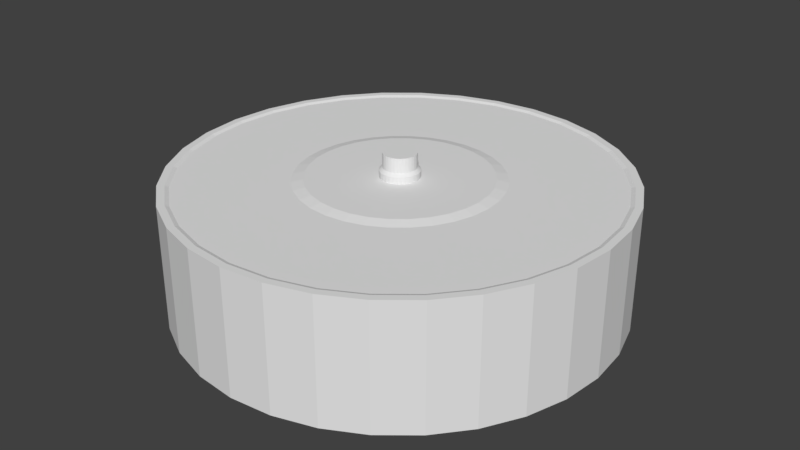 # Source: arenaFloor.blend  (saved by Blender 2.77.0; exported with 4.5.12 LTS)
import bpy
from mathutils import Matrix  # noqa: F401  (used for matrix-valued properties, if any)

bpy.ops.wm.read_factory_settings(use_empty=True)
scene = bpy.context.scene
scene.name = 'Scene'

# ---- collections
col_collection_1 = bpy.data.collections.new('Collection 1'); scene.collection.children.link(col_collection_1)

# ---- materials (node trees are filled in below, after node groups)
mat_arenafloor = bpy.data.materials.new('ArenaFloor')
mat_arenafloor.alpha_threshold = 0.0
mat_arenafloor.use_transparent_shadow = False
mat_arenafloor.roughness = 0.5

# ---- material node trees

# ---- world
world_world = bpy.data.worlds.new('World'); scene.world = world_world
world_world.color = (0.05088, 0.05088, 0.05088)
world_world.use_sun_shadow = False
world_world.sun_shadow_jitter_overblur = 0.0
world_world.cycles.sampling_method = 'MANUAL'

# ---- meshes
me_cylinder = bpy.data.meshes.new('Cylinder')
me_cylinder.from_pydata([(-1.121e-07, 3.094, -0.8746), (-1.121e-07, 3.094, 0.8746), (0.6036, 3.034, -0.8746), (0.6036, 3.034, 0.8746), (1.184, 2.858, -0.8746), (1.184, 2.858, 0.8746), (1.719, 2.573, -0.8746), (1.719, 2.573, 0.8746), (2.188, 2.188, -0.8746), (2.188, 2.188, 0.8746), (2.573, 1.719, -0.8746), (2.573, 1.719, 0.8746), (2.858, 1.184, -0.8746), (2.858, 1.184, 0.8746), (3.034, 0.6036, -0.8746), (3.034, 0.6036, 0.8746), (3.094, -4.334e-07, -0.8746), (3.094, -4.334e-07, 0.8746), (3.034, -0.6036, -0.8746), (3.034, -0.6036, 0.8746), (2.858, -1.184, -0.8746), (2.858, -1.184, 0.8746), (2.573, -1.719, -0.8746), (2.573, -1.719, 0.8746), (2.188, -2.188, -0.8746), (2.188, -2.188, 0.8746), (1.719, -2.573, -0.8746), (1.719, -2.573, 0.8746), (1.184, -2.858, -0.8746), (1.184, -2.858, 0.8746), (0.6036, -3.034, -0.8746), (0.6036, -3.034, 0.8746), (-1.12e-06, -3.094, -0.8746), (-1.12e-06, -3.094, 0.8746), (-0.6036, -3.034, -0.8746), (-0.6036, -3.034, 0.8746), (-1.184, -2.858, -0.8746), (-1.184, -2.858, 0.8746), (-1.719, -2.573, -0.8746), (-1.719, -2.573, 0.8746), (-2.188, -2.188, -0.8746), (-2.188, -2.188, 0.8746), (-2.573, -1.719, -0.8746), (-2.573, -1.719, 0.8746), (-2.858, -1.184, -0.8746), (-2.858, -1.184, 0.8746), (-3.034, -0.6036, -0.8746), (-3.034, -0.6036, 0.8746), (-3.094, 2.321e-06, -0.8746), (-3.094, 2.321e-06, 0.8746), (-3.034, 0.6036, -0.8746), (-3.034, 0.6036, 0.8746), (-2.858, 1.184, -0.8746), (-2.858, 1.184, 0.8746), (-2.573, 1.719, -0.8746), (-2.573, 1.719, 0.8746), (-2.188, 2.188, -0.8746), (-2.188, 2.188, 0.8746), (-1.719, 2.573, -0.8746), (-1.719, 2.573, 0.8746), (-1.184, 2.858, -0.8746), (-1.184, 2.858, 0.8746), (-0.6036, 3.034, -0.8746), (-0.6036, 3.034, 0.8746), (0.5836, 2.934, 0.8746), (-1.023e-07, 2.992, 0.8746), (1.145, 2.764, 0.8746), (1.662, 2.487, 0.8746), (2.115, 2.115, 0.8746), (2.487, 1.662, 0.8746), (2.764, 1.145, 0.8746), (2.934, 0.5836, 0.8746), (2.992, -4.107e-07, 0.8746), (2.934, -0.5836, 0.8746), (2.764, -1.145, 0.8746), (2.487, -1.662, 0.8746), (2.115, -2.115, 0.8746), (1.662, -2.487, 0.8746), (1.145, -2.764, 0.8746), (0.5836, -2.934, 0.8746), (-1.077e-06, -2.992, 0.8746), (-0.5836, -2.934, 0.8746), (-1.145, -2.764, 0.8746), (-1.662, -2.487, 0.8746), (-2.115, -2.115, 0.8746), (-2.487, -1.662, 0.8746), (-2.764, -1.145, 0.8746), (-2.934, -0.5836, 0.8746), (-2.992, 2.252e-06, 0.8746), (-2.934, 0.5836, 0.8746), (-2.764, 1.145, 0.8746), (-2.487, 1.662, 0.8746), (-2.115, 2.115, 0.8746), (-1.662, 2.487, 0.8746), (-1.145, 2.764, 0.8746), (-0.5836, 2.934, 0.8746), (0.573, 2.88, 0.8552), (-9.818e-08, 2.937, 0.8552), (1.124, 2.713, 0.8552), (1.632, 2.442, 0.8552), (2.077, 2.077, 0.8552), (2.442, 1.632, 0.8552), (2.713, 1.124, 0.8552), (2.88, 0.5729, 0.8552), (2.937, -3.985e-07, 0.8552), (2.88, -0.573, 0.8552), (2.713, -1.124, 0.8552), (2.442, -1.632, 0.8552), (2.077, -2.077, 0.8552), (1.632, -2.442, 0.8552), (1.124, -2.713, 0.8552), (0.5729, -2.88, 0.8552), (-1.055e-06, -2.937, 0.8552), (-0.573, -2.88, 0.8552), (-1.124, -2.713, 0.8552), (-1.632, -2.442, 0.8552), (-2.077, -2.077, 0.8552), (-2.442, -1.632, 0.8552), (-2.713, -1.124, 0.8552), (-2.88, -0.5729, 0.8552), (-2.937, 2.216e-06, 0.8552), (-2.88, 0.573, 0.8552), (-2.713, 1.124, 0.8552), (-2.442, 1.632, 0.8552), (-2.077, 2.077, 0.8552), (-1.632, 2.442, 0.8552), (-1.124, 2.713, 0.8552), (-0.5729, 2.88, 0.8552), (0.2741, 1.378, 0.8552), (-4.114e-08, 1.405, 0.8552), (0.5377, 1.298, 0.8552), (0.7806, 1.168, 0.8552), (0.9935, 0.9935, 0.8552), (1.168, 0.7806, 0.8552), (1.298, 0.5377, 0.8552), (1.378, 0.2741, 0.8552), (1.405, -6.241e-08, 0.8552), (1.378, -0.2741, 0.8552), (1.298, -0.5377, 0.8552), (1.168, -0.7806, 0.8552), (0.9935, -0.9935, 0.8552), (0.7806, -1.168, 0.8552), (0.5377, -1.298, 0.8552), (0.2741, -1.378, 0.8552), (-4.99e-07, -1.405, 0.8552), (-0.2741, -1.378, 0.8552), (-0.5377, -1.298, 0.8552), (-0.7806, -1.168, 0.8552), (-0.9935, -0.9935, 0.8552), (-1.168, -0.7806, 0.8552), (-1.298, -0.5377, 0.8552), (-1.378, -0.2741, 0.8552), (-1.405, 1.188e-06, 0.8552), (-1.378, 0.2741, 0.8552), (-1.298, 0.5377, 0.8552), (-1.168, 0.7806, 0.8552), (-0.9935, 0.9935, 0.8552), (-0.7806, 1.168, 0.8552), (-0.5377, 1.298, 0.8552), (-0.2741, 1.378, 0.8552), (0.2432, 1.223, 0.8889), (-2.683e-08, 1.246, 0.8889), (0.477, 1.152, 0.8889), (0.6925, 1.036, 0.8889), (0.8814, 0.8814, 0.8889), (1.036, 0.6925, 0.8889), (1.152, 0.477, 0.8889), (1.223, 0.2432, 0.8889), (1.246, -2.51e-08, 0.8889), (1.223, -0.2432, 0.8889), (1.152, -0.477, 0.8889), (1.036, -0.6925, 0.8889), (0.8814, -0.8814, 0.8889), (0.6925, -1.036, 0.8889), (0.477, -1.152, 0.8889), (0.2432, -1.223, 0.8889), (-4.33e-07, -1.246, 0.8889), (-0.2432, -1.223, 0.8889), (-0.477, -1.152, 0.8889), (-0.6925, -1.036, 0.8889), (-0.8814, -0.8814, 0.8889), (-1.036, -0.6925, 0.8889), (-1.152, -0.477, 0.8889), (-1.223, -0.2432, 0.8889), (-1.246, 1.084e-06, 0.8889), (-1.223, 0.2432, 0.8889), (-1.152, 0.477, 0.8889), (-1.036, 0.6925, 0.8889), (-0.8814, 0.8814, 0.8889), (-0.6925, 1.036, 0.8889), (-0.477, 1.152, 0.8889), (-0.2432, 1.223, 0.8889), (0.05337, 0.2683, 0.8889), (3.125e-08, 0.2736, 0.8889), (0.1047, 0.2528, 0.8889), (0.152, 0.2275, 0.8889), (0.1935, 0.1935, 0.8889), (0.2275, 0.152, 0.8889), (0.2528, 0.1047, 0.8889), (0.2683, 0.05337, 0.8889), (0.2736, 2.161e-07, 0.8889), (0.2683, -0.05337, 0.8889), (0.2528, -0.1047, 0.8889), (0.2275, -0.152, 0.8889), (0.1935, -0.1935, 0.8889), (0.152, -0.2275, 0.8889), (0.1047, -0.2528, 0.8889), (0.05337, -0.2683, 0.8889), (-5.789e-08, -0.2736, 0.8889), (-0.05337, -0.2683, 0.8889), (-0.1047, -0.2528, 0.8889), (-0.152, -0.2275, 0.8889), (-0.1935, -0.1935, 0.8889), (-0.2275, -0.152, 0.8889), (-0.2528, -0.1047, 0.8889), (-0.2683, -0.05337, 0.8889), (-0.2736, 4.596e-07, 0.8889), (-0.2683, 0.05337, 0.8889), (-0.2528, 0.1047, 0.8889), (-0.2275, 0.152, 0.8889), (-0.1935, 0.1935, 0.8889), (-0.152, 0.2275, 0.8889), (-0.1047, 0.2528, 0.8889), (-0.05337, 0.2683, 0.8889), (0.05337, 0.2683, 0.9785), (3.125e-08, 0.2736, 0.9785), (0.1047, 0.2528, 0.9785), (0.152, 0.2275, 0.9785), (0.1935, 0.1935, 0.9785), (0.2275, 0.152, 0.9785), (0.2528, 0.1047, 0.9785), (0.2683, 0.05337, 0.9785), (0.2736, 2.161e-07, 0.9785), (0.2683, -0.05337, 0.9785), (0.2528, -0.1047, 0.9785), (0.2275, -0.152, 0.9785), (0.1935, -0.1935, 0.9785), (0.152, -0.2275, 0.9785), (0.1047, -0.2528, 0.9785), (0.05337, -0.2683, 0.9785), (-5.789e-08, -0.2736, 0.9785), (-0.05337, -0.2683, 0.9785), (-0.1047, -0.2528, 0.9785), (-0.152, -0.2275, 0.9785), (-0.1935, -0.1935, 0.9785), (-0.2275, -0.152, 0.9785), (-0.2528, -0.1047, 0.9785), (-0.2683, -0.05337, 0.9785), (-0.2736, 4.596e-07, 0.9785), (-0.2683, 0.05337, 0.9785), (-0.2528, 0.1047, 0.9785), (-0.2275, 0.152, 0.9785), (-0.1935, 0.1935, 0.9785), (-0.152, 0.2275, 0.9785), (-0.1047, 0.2528, 0.9785), (-0.05337, 0.2683, 0.9785), (0.04479, 0.2252, 1.021), (3.207e-08, 0.2296, 1.021), (0.08786, 0.2121, 1.021), (0.1275, 0.1909, 1.021), (0.1623, 0.1623, 1.021), (0.1909, 0.1275, 1.021), (0.2121, 0.08786, 1.021), (0.2252, 0.04479, 1.021), (0.2296, 2.269e-07, 1.021), (0.2252, -0.04479, 1.021), (0.2121, -0.08786, 1.021), (0.1909, -0.1275, 1.021), (0.1623, -0.1623, 1.021), (0.1275, -0.1909, 1.021), (0.08786, -0.2121, 1.021), (0.04479, -0.2252, 1.021), (-4.274e-08, -0.2296, 1.021), (-0.04479, -0.2252, 1.021), (-0.08786, -0.2121, 1.021), (-0.1275, -0.1909, 1.021), (-0.1623, -0.1623, 1.021), (-0.1909, -0.1275, 1.021), (-0.2121, -0.08786, 1.021), (-0.2252, -0.04479, 1.021), (-0.2296, 4.312e-07, 1.021), (-0.2252, 0.04479, 1.021), (-0.2121, 0.08786, 1.021), (-0.1909, 0.1275, 1.021), (-0.1623, 0.1623, 1.021), (-0.1275, 0.1909, 1.021), (-0.08786, 0.2121, 1.021), (-0.04479, 0.2252, 1.021), (0.04479, 0.2252, 1.222), (3.207e-08, 0.2296, 1.222), (0.08786, 0.2121, 1.222), (0.1275, 0.1909, 1.222), (0.1623, 0.1623, 1.222), (0.1909, 0.1275, 1.222), (0.2121, 0.08786, 1.222), (0.2252, 0.04479, 1.222), (0.2296, 2.269e-07, 1.222), (0.2252, -0.04479, 1.222), (0.2121, -0.08786, 1.222), (0.1909, -0.1275, 1.222), (0.1623, -0.1623, 1.222), (0.1275, -0.1909, 1.222), (0.08786, -0.2121, 1.222), (0.04479, -0.2252, 1.222), (-4.274e-08, -0.2296, 1.222), (-0.04479, -0.2252, 1.222), (-0.08786, -0.2121, 1.222), (-0.1275, -0.1909, 1.222), (-0.1623, -0.1623, 1.222), (-0.1909, -0.1275, 1.222), (-0.2121, -0.08786, 1.222), (-0.2252, -0.04479, 1.222), (-0.2296, 4.312e-07, 1.222), (-0.2252, 0.04479, 1.222), (-0.2121, 0.08786, 1.222), (-0.1909, 0.1275, 1.222), (-0.1623, 0.1623, 1.222), (-0.1275, 0.1909, 1.222), (-0.08786, 0.2121, 1.222), (-0.04479, 0.2252, 1.222)], [], [(0, 1, 3, 2), (2, 3, 5, 4), (4, 5, 7, 6), (6, 7, 9, 8), (8, 9, 11, 10), (10, 11, 13, 12), (12, 13, 15, 14), (14, 15, 17, 16), (16, 17, 19, 18), (18, 19, 21, 20), (20, 21, 23, 22), (22, 23, 25, 24), (24, 25, 27, 26), (26, 27, 29, 28), (28, 29, 31, 30), (30, 31, 33, 32), (32, 33, 35, 34), (34, 35, 37, 36), (36, 37, 39, 38), (38, 39, 41, 40), (40, 41, 43, 42), (42, 43, 45, 44), (44, 45, 47, 46), (46, 47, 49, 48), (48, 49, 51, 50), (50, 51, 53, 52), (52, 53, 55, 54), (54, 55, 57, 56), (56, 57, 59, 58), (58, 59, 61, 60), (13, 11, 69, 70), (60, 61, 63, 62), (62, 63, 1, 0), (66, 64, 96, 98), (31, 29, 78, 79), (49, 47, 87, 88), (5, 3, 64, 66), (23, 21, 74, 75), (41, 39, 83, 84), (59, 57, 92, 93), (15, 13, 70, 71), (33, 31, 79, 80), (51, 49, 88, 89), (7, 5, 66, 67), (25, 23, 75, 76), (43, 41, 84, 85), (61, 59, 93, 94), (17, 15, 71, 72), (35, 33, 80, 81), (53, 51, 89, 90), (9, 7, 67, 68), (27, 25, 76, 77), (45, 43, 85, 86), (63, 61, 94, 95), (19, 17, 72, 73), (37, 35, 81, 82), (55, 53, 90, 91), (11, 9, 68, 69), (29, 27, 77, 78), (47, 45, 86, 87), (3, 1, 65, 64), (1, 63, 95, 65), (21, 19, 73, 74), (39, 37, 82, 83), (57, 55, 91, 92), (101, 100, 132, 133), (93, 92, 124, 125), (80, 79, 111, 112), (67, 66, 98, 99), (94, 93, 125, 126), (81, 80, 112, 113), (68, 67, 99, 100), (95, 94, 126, 127), (82, 81, 113, 114), (69, 68, 100, 101), (65, 95, 127, 97), (83, 82, 114, 115), (70, 69, 101, 102), (84, 83, 115, 116), (71, 70, 102, 103), (85, 84, 116, 117), (72, 71, 103, 104), (86, 85, 117, 118), (73, 72, 104, 105), (87, 86, 118, 119), (74, 73, 105, 106), (88, 87, 119, 120), (75, 74, 106, 107), (89, 88, 120, 121), (76, 75, 107, 108), (90, 89, 121, 122), (77, 76, 108, 109), (91, 90, 122, 123), (78, 77, 109, 110), (64, 65, 97, 96), (92, 91, 123, 124), (79, 78, 110, 111), (136, 135, 167, 168), (97, 127, 159, 129), (115, 114, 146, 147), (102, 101, 133, 134), (116, 115, 147, 148), (103, 102, 134, 135), (117, 116, 148, 149), (104, 103, 135, 136), (118, 117, 149, 150), (105, 104, 136, 137), (119, 118, 150, 151), (106, 105, 137, 138), (120, 119, 151, 152), (107, 106, 138, 139), (121, 120, 152, 153), (108, 107, 139, 140), (122, 121, 153, 154), (109, 108, 140, 141), (123, 122, 154, 155), (110, 109, 141, 142), (96, 97, 129, 128), (124, 123, 155, 156), (111, 110, 142, 143), (98, 96, 128, 130), (125, 124, 156, 157), (112, 111, 143, 144), (99, 98, 130, 131), (126, 125, 157, 158), (113, 112, 144, 145), (100, 99, 131, 132), (127, 126, 158, 159), (114, 113, 145, 146), (171, 170, 202, 203), (150, 149, 181, 182), (137, 136, 168, 169), (151, 150, 182, 183), (138, 137, 169, 170), (152, 151, 183, 184), (139, 138, 170, 171), (153, 152, 184, 185), (140, 139, 171, 172), (154, 153, 185, 186), (141, 140, 172, 173), (155, 154, 186, 187), (142, 141, 173, 174), (128, 129, 161, 160), (156, 155, 187, 188), (143, 142, 174, 175), (130, 128, 160, 162), (157, 156, 188, 189), (144, 143, 175, 176), (131, 130, 162, 163), (158, 157, 189, 190), (145, 144, 176, 177), (132, 131, 163, 164), (159, 158, 190, 191), (146, 145, 177, 178), (133, 132, 164, 165), (129, 159, 191, 161), (147, 146, 178, 179), (134, 133, 165, 166), (148, 147, 179, 180), (135, 134, 166, 167), (149, 148, 180, 181), (206, 205, 237, 238), (185, 184, 216, 217), (172, 171, 203, 204), (186, 185, 217, 218), (173, 172, 204, 205), (187, 186, 218, 219), (174, 173, 205, 206), (160, 161, 193, 192), (188, 187, 219, 220), (175, 174, 206, 207), (162, 160, 192, 194), (189, 188, 220, 221), (176, 175, 207, 208), (163, 162, 194, 195), (190, 189, 221, 222), (177, 176, 208, 209), (164, 163, 195, 196), (191, 190, 222, 223), (178, 177, 209, 210), (165, 164, 196, 197), (161, 191, 223, 193), (179, 178, 210, 211), (166, 165, 197, 198), (180, 179, 211, 212), (167, 166, 198, 199), (181, 180, 212, 213), (168, 167, 199, 200), (182, 181, 213, 214), (169, 168, 200, 201), (183, 182, 214, 215), (170, 169, 201, 202), (184, 183, 215, 216), (241, 240, 272, 273), (192, 193, 225, 224), (220, 219, 251, 252), (207, 206, 238, 239), (194, 192, 224, 226), (221, 220, 252, 253), (208, 207, 239, 240), (195, 194, 226, 227), (222, 221, 253, 254), (209, 208, 240, 241), (196, 195, 227, 228), (223, 222, 254, 255), (210, 209, 241, 242), (197, 196, 228, 229), (193, 223, 255, 225), (211, 210, 242, 243), (198, 197, 229, 230), (212, 211, 243, 244), (199, 198, 230, 231), (213, 212, 244, 245), (200, 199, 231, 232), (214, 213, 245, 246), (201, 200, 232, 233), (215, 214, 246, 247), (202, 201, 233, 234), (216, 215, 247, 248), (203, 202, 234, 235), (217, 216, 248, 249), (204, 203, 235, 236), (218, 217, 249, 250), (205, 204, 236, 237), (219, 218, 250, 251), (276, 275, 307, 308), (228, 227, 259, 260), (255, 254, 286, 287), (242, 241, 273, 274), (229, 228, 260, 261), (225, 255, 287, 257), (243, 242, 274, 275), (230, 229, 261, 262), (244, 243, 275, 276), (231, 230, 262, 263), (245, 244, 276, 277), (232, 231, 263, 264), (246, 245, 277, 278), (233, 232, 264, 265), (247, 246, 278, 279), (234, 233, 265, 266), (248, 247, 279, 280), (235, 234, 266, 267), (249, 248, 280, 281), (236, 235, 267, 268), (250, 249, 281, 282), (237, 236, 268, 269), (251, 250, 282, 283), (238, 237, 269, 270), (224, 225, 257, 256), (252, 251, 283, 284), (239, 238, 270, 271), (226, 224, 256, 258), (253, 252, 284, 285), (240, 239, 271, 272), (227, 226, 258, 259), (254, 253, 285, 286), (288, 289, 319, 318, 317, 316, 315, 314, 313, 312, 311, 310, 309, 308, 307, 306, 305, 304, 303, 302, 301, 300, 299, 298, 297, 296, 295, 294, 293, 292, 291, 290), (263, 262, 294, 295), (277, 276, 308, 309), (264, 263, 295, 296), (278, 277, 309, 310), (265, 264, 296, 297), (279, 278, 310, 311), (266, 265, 297, 298), (280, 279, 311, 312), (267, 266, 298, 299), (281, 280, 312, 313), (268, 267, 299, 300), (282, 281, 313, 314), (269, 268, 300, 301), (283, 282, 314, 315), (270, 269, 301, 302), (256, 257, 289, 288), (284, 283, 315, 316), (271, 270, 302, 303), (258, 256, 288, 290), (285, 284, 316, 317), (272, 271, 303, 304), (259, 258, 290, 291), (286, 285, 317, 318), (273, 272, 304, 305), (260, 259, 291, 292), (287, 286, 318, 319), (274, 273, 305, 306), (261, 260, 292, 293), (257, 287, 319, 289), (275, 274, 306, 307), (262, 261, 293, 294)])
_uv = me_cylinder.uv_layers.new(name='UVMap')
_uv.uv.foreach_set('vector', [0.6369, 0.9018, 0.8169, 0.9018, 0.8169, 0.9543, 0.6369, 0.9543, 0.6369, 0.9543, 0.8169, 0.9543, 0.8169, 0.999, 0.6369, 0.999, 0.999, 0.4097, 0.8189, 0.4097, 0.8189, 0.3572, 0.999, 0.3572, 0.999, 0.3572, 0.8189, 0.3572, 0.8189, 0.2988, 0.999, 0.2988, 0.999, 0.2988, 0.8189, 0.2988, 0.8189, 0.2369, 0.999, 0.2369, 0.999, 0.2369, 0.8189, 0.2369, 0.8189, 0.1738, 0.999, 0.1738, 0.999, 0.1738, 0.8189, 0.1738, 0.8189, 0.1119, 0.999, 0.1119, 0.999, 0.1119, 0.8189, 0.1119, 0.8189, 0.05354, 0.999, 0.05354, 0.999, 0.05354, 0.8189, 0.05354, 0.8189, 0.001041, 0.999, 0.001041, 0.6369, 0.001041, 0.8169, 0.001041, 0.8169, 0.04568, 0.6369, 0.04568, 0.6369, 0.04568, 0.8169, 0.04568, 0.8169, 0.09818, 0.6369, 0.09818, 0.6369, 0.09818, 0.8169, 0.09818, 0.8169, 0.1565, 0.6369, 0.1565, 0.6369, 0.1565, 0.8169, 0.1565, 0.8169, 0.2184, 0.6369, 0.2184, 0.6369, 0.2184, 0.8169, 0.2184, 0.8169, 0.2816, 0.6369, 0.2816, 0.6369, 0.2816, 0.8169, 0.2816, 0.8169, 0.3435, 0.6369, 0.3435, 0.6369, 0.3435, 0.8169, 0.3435, 0.8169, 0.4018, 0.6369, 0.4018, 0.6369, 0.4018, 0.8169, 0.4018, 0.8169, 0.4543, 0.6369, 0.4543, 0.6369, 0.4543, 0.8169, 0.4543, 0.8169, 0.499, 0.6369, 0.499, 0.999, 0.8204, 0.8189, 0.8204, 0.8189, 0.7679, 0.999, 0.7679, 0.999, 0.7679, 0.8189, 0.7679, 0.8189, 0.7096, 0.999, 0.7096, 0.999, 0.7096, 0.8189, 0.7096, 0.8189, 0.6476, 0.999, 0.6476, 0.999, 0.6476, 0.8189, 0.6476, 0.8189, 0.5845, 0.999, 0.5845, 0.999, 0.5845, 0.8189, 0.5845, 0.8189, 0.5226, 0.999, 0.5226, 0.999, 0.5226, 0.8189, 0.5226, 0.8189, 0.4642, 0.999, 0.4642, 0.999, 0.4642, 0.8189, 0.4642, 0.8189, 0.4118, 0.999, 0.4118, 0.6369, 0.501, 0.8169, 0.501, 0.8169, 0.5457, 0.6369, 0.5457, 0.6369, 0.5457, 0.8169, 0.5457, 0.8169, 0.5982, 0.6369, 0.5982, 0.6369, 0.5982, 0.8169, 0.5982, 0.8169, 0.6565, 0.6369, 0.6565, 0.6369, 0.6565, 0.8169, 0.6565, 0.8169, 0.7184, 0.6369, 0.7184, 0.6369, 0.7184, 0.8169, 0.7184, 0.8169, 0.7816, 0.6369, 0.7816, 0.1678, 0.6056, 0.1159, 0.5705, 0.1226, 0.5623, 0.1728, 0.5962, 0.6369, 0.7816, 0.8169, 0.7816, 0.8169, 0.8435, 0.6369, 0.8435, 0.6369, 0.8435, 0.8169, 0.8435, 0.8169, 0.9018, 0.6369, 0.9018, 0.02328, 0.412, 0.0115, 0.3521, 0.01712, 0.3515, 0.02868, 0.4103, 0.6226, 0.415, 0.5987, 0.4734, 0.5895, 0.4684, 0.6126, 0.412, 0.3491, 0.001041, 0.4103, 0.01336, 0.4073, 0.02354, 0.3481, 0.01163, 0.01321, 0.415, 0.001029, 0.3531, 0.0115, 0.3521, 0.02328, 0.412, 0.468, 0.6056, 0.4103, 0.6298, 0.4073, 0.6196, 0.4631, 0.5962, 0.5641, 0.1172, 0.5987, 0.1697, 0.5895, 0.1748, 0.5559, 0.124, 0.07177, 0.1172, 0.1159, 0.0726, 0.1226, 0.08082, 0.07991, 0.124, 0.2255, 0.6298, 0.1678, 0.6056, 0.1728, 0.5962, 0.2285, 0.6196, 0.6348, 0.3531, 0.6226, 0.415, 0.6126, 0.412, 0.6243, 0.3521, 0.2867, 0.001041, 0.3491, 0.001041, 0.3481, 0.01163, 0.2877, 0.01163, 0.03709, 0.4734, 0.01321, 0.415, 0.02328, 0.412, 0.04638, 0.4684, 0.5199, 0.5705, 0.468, 0.6056, 0.4631, 0.5962, 0.5132, 0.5623, 0.5199, 0.0726, 0.5641, 0.1172, 0.5559, 0.124, 0.5132, 0.08082, 0.03709, 0.1697, 0.07177, 0.1172, 0.07991, 0.124, 0.04638, 0.1748, 0.2867, 0.6421, 0.2255, 0.6298, 0.2285, 0.6196, 0.2877, 0.6315, 0.6348, 0.29, 0.6348, 0.3531, 0.6243, 0.3521, 0.6243, 0.291, 0.2255, 0.01336, 0.2867, 0.001041, 0.2877, 0.01163, 0.2285, 0.02354, 0.07177, 0.5259, 0.03709, 0.4734, 0.04638, 0.4684, 0.07991, 0.5191, 0.5641, 0.5259, 0.5199, 0.5705, 0.5132, 0.5623, 0.5559, 0.5191, 0.468, 0.03752, 0.5199, 0.0726, 0.5132, 0.08082, 0.4631, 0.04691, 0.01321, 0.2281, 0.03709, 0.1697, 0.04638, 0.1748, 0.02328, 0.2312, 0.3491, 0.6421, 0.2867, 0.6421, 0.2877, 0.6315, 0.3481, 0.6315, 0.6226, 0.2281, 0.6348, 0.29, 0.6243, 0.291, 0.6126, 0.2312, 0.1678, 0.03752, 0.2255, 0.01336, 0.2285, 0.02354, 0.1728, 0.04691, 0.1159, 0.5705, 0.07177, 0.5259, 0.07991, 0.5191, 0.1226, 0.5623, 0.5987, 0.4734, 0.5641, 0.5259, 0.5559, 0.5191, 0.5895, 0.4684, 0.4103, 0.01336, 0.468, 0.03752, 0.4631, 0.04691, 0.4073, 0.02354, 0.001029, 0.3531, 0.001029, 0.29, 0.0115, 0.291, 0.0115, 0.3521, 0.001029, 0.29, 0.01321, 0.2281, 0.02328, 0.2312, 0.0115, 0.291, 0.4103, 0.6298, 0.3491, 0.6421, 0.3481, 0.6315, 0.4073, 0.6196, 0.5987, 0.1697, 0.6226, 0.2281, 0.6126, 0.2312, 0.5895, 0.1748, 0.1159, 0.0726, 0.1678, 0.03752, 0.1728, 0.04691, 0.1226, 0.08082, 0.1262, 0.5579, 0.08427, 0.5155, 0.2061, 0.4143, 0.2262, 0.4346, 0.07991, 0.124, 0.1226, 0.08082, 0.1262, 0.08524, 0.08427, 0.1276, 0.6243, 0.3521, 0.6126, 0.412, 0.6072, 0.4103, 0.6187, 0.3515, 0.04638, 0.4684, 0.02328, 0.412, 0.02868, 0.4103, 0.05135, 0.4657, 0.04638, 0.1748, 0.07991, 0.124, 0.08427, 0.1276, 0.05135, 0.1774, 0.6243, 0.291, 0.6243, 0.3521, 0.6187, 0.3515, 0.6187, 0.2916, 0.07991, 0.5191, 0.04638, 0.4684, 0.05135, 0.4657, 0.08427, 0.5155, 0.02328, 0.2312, 0.04638, 0.1748, 0.05135, 0.1774, 0.02868, 0.2328, 0.6126, 0.2312, 0.6243, 0.291, 0.6187, 0.2916, 0.6072, 0.2328, 0.1226, 0.5623, 0.07991, 0.5191, 0.08427, 0.5155, 0.1262, 0.5579, 0.0115, 0.291, 0.02328, 0.2312, 0.02868, 0.2328, 0.01712, 0.2916, 0.5895, 0.1748, 0.6126, 0.2312, 0.6072, 0.2328, 0.5845, 0.1774, 0.1728, 0.5962, 0.1226, 0.5623, 0.1262, 0.5579, 0.1754, 0.5912, 0.5559, 0.124, 0.5895, 0.1748, 0.5845, 0.1774, 0.5516, 0.1276, 0.2285, 0.6196, 0.1728, 0.5962, 0.1754, 0.5912, 0.2302, 0.6141, 0.5132, 0.08082, 0.5559, 0.124, 0.5516, 0.1276, 0.5097, 0.08524, 0.2877, 0.6315, 0.2285, 0.6196, 0.2302, 0.6141, 0.2883, 0.6258, 0.4631, 0.04691, 0.5132, 0.08082, 0.5097, 0.08524, 0.4604, 0.05194, 0.3481, 0.6315, 0.2877, 0.6315, 0.2883, 0.6258, 0.3475, 0.6258, 0.4073, 0.02354, 0.4631, 0.04691, 0.4604, 0.05194, 0.4057, 0.02901, 0.4073, 0.6196, 0.3481, 0.6315, 0.3475, 0.6258, 0.4057, 0.6141, 0.3481, 0.01163, 0.4073, 0.02354, 0.4057, 0.02901, 0.3475, 0.01731, 0.4631, 0.5962, 0.4073, 0.6196, 0.4057, 0.6141, 0.4604, 0.5912, 0.2877, 0.01163, 0.3481, 0.01163, 0.3475, 0.01731, 0.2883, 0.01731, 0.5132, 0.5623, 0.4631, 0.5962, 0.4604, 0.5912, 0.5097, 0.5579, 0.2285, 0.02354, 0.2877, 0.01163, 0.2883, 0.01731, 0.2302, 0.02901, 0.5559, 0.5191, 0.5132, 0.5623, 0.5097, 0.5579, 0.5516, 0.5155, 0.1728, 0.04691, 0.2285, 0.02354, 0.2302, 0.02901, 0.1754, 0.05194, 0.5895, 0.4684, 0.5559, 0.5191, 0.5516, 0.5155, 0.5845, 0.4657, 0.0115, 0.3521, 0.0115, 0.291, 0.01712, 0.2916, 0.01712, 0.3515, 0.1226, 0.08082, 0.1728, 0.04691, 0.1754, 0.05194, 0.1262, 0.08524, 0.6126, 0.412, 0.5895, 0.4684, 0.5845, 0.4657, 0.6072, 0.4103, 0.3037, 0.4671, 0.2759, 0.4615, 0.2807, 0.4457, 0.3053, 0.4507, 0.01712, 0.2916, 0.02868, 0.2328, 0.1795, 0.2791, 0.174, 0.3072, 0.5845, 0.1774, 0.6072, 0.2328, 0.4563, 0.2791, 0.4454, 0.2526, 0.1754, 0.5912, 0.1262, 0.5579, 0.2262, 0.4346, 0.2497, 0.4505, 0.5516, 0.1276, 0.5845, 0.1774, 0.4454, 0.2526, 0.4297, 0.2288, 0.2302, 0.6141, 0.1754, 0.5912, 0.2497, 0.4505, 0.2759, 0.4615, 0.5097, 0.08524, 0.5516, 0.1276, 0.4297, 0.2288, 0.4097, 0.2085, 0.2883, 0.6258, 0.2302, 0.6141, 0.2759, 0.4615, 0.3037, 0.4671, 0.4604, 0.05194, 0.5097, 0.08524, 0.4097, 0.2085, 0.3861, 0.1926, 0.3475, 0.6258, 0.2883, 0.6258, 0.3037, 0.4671, 0.3321, 0.4671, 0.4057, 0.02901, 0.4604, 0.05194, 0.3861, 0.1926, 0.3599, 0.1816, 0.4057, 0.6141, 0.3475, 0.6258, 0.3321, 0.4671, 0.3599, 0.4615, 0.3475, 0.01731, 0.4057, 0.02901, 0.3599, 0.1816, 0.3321, 0.176, 0.4604, 0.5912, 0.4057, 0.6141, 0.3599, 0.4615, 0.3861, 0.4505, 0.2883, 0.01731, 0.3475, 0.01731, 0.3321, 0.176, 0.3037, 0.176, 0.5097, 0.5579, 0.4604, 0.5912, 0.3861, 0.4505, 0.4097, 0.4346, 0.2302, 0.02901, 0.2883, 0.01731, 0.3037, 0.176, 0.2759, 0.1816, 0.5516, 0.5155, 0.5097, 0.5579, 0.4097, 0.4346, 0.4297, 0.4143, 0.1754, 0.05194, 0.2302, 0.02901, 0.2759, 0.1816, 0.2497, 0.1926, 0.5845, 0.4657, 0.5516, 0.5155, 0.4297, 0.4143, 0.4454, 0.3905, 0.01712, 0.3515, 0.01712, 0.2916, 0.174, 0.3072, 0.174, 0.3359, 0.1262, 0.08524, 0.1754, 0.05194, 0.2497, 0.1926, 0.2262, 0.2085, 0.6072, 0.4103, 0.5845, 0.4657, 0.4454, 0.3905, 0.4563, 0.364, 0.02868, 0.4103, 0.01712, 0.3515, 0.174, 0.3359, 0.1795, 0.364, 0.08427, 0.1276, 0.1262, 0.08524, 0.2262, 0.2085, 0.2061, 0.2288, 0.6187, 0.3515, 0.6072, 0.4103, 0.4563, 0.364, 0.4618, 0.3359, 0.05135, 0.4657, 0.02868, 0.4103, 0.1795, 0.364, 0.1904, 0.3905, 0.05135, 0.1774, 0.08427, 0.1276, 0.2061, 0.2288, 0.1904, 0.2526, 0.6187, 0.2916, 0.6187, 0.3515, 0.4618, 0.3359, 0.4618, 0.3072, 0.08427, 0.5155, 0.05135, 0.4657, 0.1904, 0.3905, 0.2061, 0.4143, 0.02868, 0.2328, 0.05135, 0.1774, 0.1904, 0.2526, 0.1795, 0.2791, 0.6072, 0.2328, 0.6187, 0.2916, 0.4618, 0.3072, 0.4563, 0.2791, 0.3784, 0.436, 0.3552, 0.4457, 0.3261, 0.3488, 0.3312, 0.3467, 0.3861, 0.1926, 0.4097, 0.2085, 0.3993, 0.2213, 0.3784, 0.2071, 0.3321, 0.4671, 0.3037, 0.4671, 0.3053, 0.4507, 0.3305, 0.4507, 0.3599, 0.1816, 0.3861, 0.1926, 0.3784, 0.2071, 0.3552, 0.1974, 0.3599, 0.4615, 0.3321, 0.4671, 0.3305, 0.4507, 0.3552, 0.4457, 0.3321, 0.176, 0.3599, 0.1816, 0.3552, 0.1974, 0.3305, 0.1924, 0.3861, 0.4505, 0.3599, 0.4615, 0.3552, 0.4457, 0.3784, 0.436, 0.3037, 0.176, 0.3321, 0.176, 0.3305, 0.1924, 0.3053, 0.1924, 0.4097, 0.4346, 0.3861, 0.4505, 0.3784, 0.436, 0.3993, 0.4219, 0.2759, 0.1816, 0.3037, 0.176, 0.3053, 0.1924, 0.2807, 0.1974, 0.4297, 0.4143, 0.4097, 0.4346, 0.3993, 0.4219, 0.4171, 0.4039, 0.2497, 0.1926, 0.2759, 0.1816, 0.2807, 0.1974, 0.2574, 0.2071, 0.4454, 0.3905, 0.4297, 0.4143, 0.4171, 0.4039, 0.4311, 0.3827, 0.174, 0.3359, 0.174, 0.3072, 0.1902, 0.3088, 0.1902, 0.3343, 0.2262, 0.2085, 0.2497, 0.1926, 0.2574, 0.2071, 0.2365, 0.2213, 0.4563, 0.364, 0.4454, 0.3905, 0.4311, 0.3827, 0.4407, 0.3592, 0.1795, 0.364, 0.174, 0.3359, 0.1902, 0.3343, 0.1952, 0.3592, 0.2061, 0.2288, 0.2262, 0.2085, 0.2365, 0.2213, 0.2188, 0.2392, 0.4618, 0.3359, 0.4563, 0.364, 0.4407, 0.3592, 0.4456, 0.3343, 0.1904, 0.3905, 0.1795, 0.364, 0.1952, 0.3592, 0.2048, 0.3827, 0.1904, 0.2526, 0.2061, 0.2288, 0.2188, 0.2392, 0.2048, 0.2604, 0.4618, 0.3072, 0.4618, 0.3359, 0.4456, 0.3343, 0.4456, 0.3088, 0.2061, 0.4143, 0.1904, 0.3905, 0.2048, 0.3827, 0.2188, 0.4039, 0.1795, 0.2791, 0.1904, 0.2526, 0.2048, 0.2604, 0.1952, 0.2839, 0.4563, 0.2791, 0.4618, 0.3072, 0.4456, 0.3088, 0.4407, 0.2839, 0.2262, 0.4346, 0.2061, 0.4143, 0.2188, 0.4039, 0.2365, 0.4219, 0.174, 0.3072, 0.1795, 0.2791, 0.1952, 0.2839, 0.1902, 0.3088, 0.4454, 0.2526, 0.4563, 0.2791, 0.4407, 0.2839, 0.4311, 0.2604, 0.2497, 0.4505, 0.2262, 0.4346, 0.2365, 0.4219, 0.2574, 0.436, 0.4297, 0.2288, 0.4454, 0.2526, 0.4311, 0.2604, 0.4171, 0.2392, 0.2759, 0.4615, 0.2497, 0.4505, 0.2574, 0.436, 0.2807, 0.4457, 0.4097, 0.2085, 0.4297, 0.2288, 0.4171, 0.2392, 0.3993, 0.2213, 0.2075, 0.7437, 0.2075, 0.7165, 0.2525, 0.7165, 0.2525, 0.7437, 0.3053, 0.1924, 0.3305, 0.1924, 0.3207, 0.2932, 0.3152, 0.2932, 0.3993, 0.4219, 0.3784, 0.436, 0.3312, 0.3467, 0.3358, 0.3436, 0.2807, 0.1974, 0.3053, 0.1924, 0.3152, 0.2932, 0.3097, 0.2943, 0.4171, 0.4039, 0.3993, 0.4219, 0.3358, 0.3436, 0.3397, 0.3396, 0.2574, 0.2071, 0.2807, 0.1974, 0.3097, 0.2943, 0.3046, 0.2964, 0.4311, 0.3827, 0.4171, 0.4039, 0.3397, 0.3396, 0.3427, 0.335, 0.1902, 0.3343, 0.1902, 0.3088, 0.2899, 0.3188, 0.2899, 0.3243, 0.2365, 0.2213, 0.2574, 0.2071, 0.3046, 0.2964, 0.3001, 0.2995, 0.4407, 0.3592, 0.4311, 0.3827, 0.3427, 0.335, 0.3449, 0.3298, 0.1952, 0.3592, 0.1902, 0.3343, 0.2899, 0.3243, 0.291, 0.3298, 0.2188, 0.2392, 0.2365, 0.2213, 0.3001, 0.2995, 0.2962, 0.3035, 0.4456, 0.3343, 0.4407, 0.3592, 0.3449, 0.3298, 0.3459, 0.3243, 0.2048, 0.3827, 0.1952, 0.3592, 0.291, 0.3298, 0.2931, 0.335, 0.2048, 0.2604, 0.2188, 0.2392, 0.2962, 0.3035, 0.2931, 0.3081, 0.4456, 0.3088, 0.4456, 0.3343, 0.3459, 0.3243, 0.3459, 0.3188, 0.2188, 0.4039, 0.2048, 0.3827, 0.2931, 0.335, 0.2962, 0.3396, 0.1952, 0.2839, 0.2048, 0.2604, 0.2931, 0.3081, 0.291, 0.3133, 0.4407, 0.2839, 0.4456, 0.3088, 0.3459, 0.3188, 0.3449, 0.3133, 0.2365, 0.4219, 0.2188, 0.4039, 0.2962, 0.3396, 0.3001, 0.3436, 0.1902, 0.3088, 0.1952, 0.2839, 0.291, 0.3133, 0.2899, 0.3188, 0.4311, 0.2604, 0.4407, 0.2839, 0.3449, 0.3133, 0.3427, 0.3081, 0.2574, 0.436, 0.2365, 0.4219, 0.3001, 0.3436, 0.3046, 0.3467, 0.4171, 0.2392, 0.4311, 0.2604, 0.3427, 0.3081, 0.3397, 0.3035, 0.2807, 0.4457, 0.2574, 0.436, 0.3046, 0.3467, 0.3097, 0.3488, 0.3993, 0.2213, 0.4171, 0.2392, 0.3397, 0.3035, 0.3358, 0.2995, 0.3053, 0.4507, 0.2807, 0.4457, 0.3097, 0.3488, 0.3152, 0.3499, 0.3784, 0.2071, 0.3993, 0.2213, 0.3358, 0.2995, 0.3312, 0.2964, 0.3305, 0.4507, 0.3053, 0.4507, 0.3152, 0.3499, 0.3207, 0.3499, 0.3552, 0.1974, 0.3784, 0.2071, 0.3312, 0.2964, 0.3261, 0.2943, 0.3552, 0.4457, 0.3305, 0.4507, 0.3207, 0.3499, 0.3261, 0.3488, 0.3305, 0.1924, 0.3552, 0.1974, 0.3261, 0.2943, 0.3207, 0.2932, 0.212, 0.8455, 0.2159, 0.8655, 0.1995, 0.8671, 0.1962, 0.8504, 0.3114, 0.8251, 0.3114, 0.8024, 0.3564, 0.8024, 0.3564, 0.8251, 0.3114, 0.6965, 0.3114, 0.6713, 0.3564, 0.6713, 0.3564, 0.6965, 0.2075, 0.7704, 0.2075, 0.7437, 0.2525, 0.7437, 0.2525, 0.7704, 0.3114, 0.8444, 0.3114, 0.8251, 0.3564, 0.8251, 0.3564, 0.8444, 0.3114, 0.7233, 0.3114, 0.6965, 0.3564, 0.6965, 0.3564, 0.7233, 0.2075, 0.7956, 0.2075, 0.7704, 0.2525, 0.7704, 0.2525, 0.7956, 0.2597, 0.6705, 0.2597, 0.6479, 0.3048, 0.6479, 0.3048, 0.6705, 0.3114, 0.7505, 0.3114, 0.7233, 0.3564, 0.7233, 0.3564, 0.7505, 0.2075, 0.8183, 0.2075, 0.7956, 0.2525, 0.7956, 0.2525, 0.8183, 0.2597, 0.6957, 0.2597, 0.6705, 0.3048, 0.6705, 0.3048, 0.6957, 0.3114, 0.7772, 0.3114, 0.7505, 0.3564, 0.7505, 0.3564, 0.7772, 0.4098, 0.8416, 0.4098, 0.8609, 0.3648, 0.8609, 0.3648, 0.8416, 0.2597, 0.7225, 0.2597, 0.6957, 0.3048, 0.6957, 0.3048, 0.7225, 0.3114, 0.8024, 0.3114, 0.7772, 0.3564, 0.7772, 0.3564, 0.8024, 0.4098, 0.8189, 0.4098, 0.8416, 0.3648, 0.8416, 0.3648, 0.8189, 0.2597, 0.7497, 0.2597, 0.7225, 0.3048, 0.7225, 0.3048, 0.7497, 0.4098, 0.7938, 0.4098, 0.8189, 0.3648, 0.8189, 0.3648, 0.7938, 0.2597, 0.7765, 0.2597, 0.7497, 0.3048, 0.7497, 0.3048, 0.7765, 0.4098, 0.767, 0.4098, 0.7938, 0.3648, 0.7938, 0.3648, 0.767, 0.2597, 0.8016, 0.2597, 0.7765, 0.3048, 0.7765, 0.3048, 0.8016, 0.4098, 0.7398, 0.4098, 0.767, 0.3648, 0.767, 0.3648, 0.7398, 0.2597, 0.8243, 0.2597, 0.8016, 0.3048, 0.8016, 0.3048, 0.8243, 0.4098, 0.713, 0.4098, 0.7398, 0.3648, 0.7398, 0.3648, 0.713, 0.2597, 0.8436, 0.2597, 0.8243, 0.3048, 0.8243, 0.3048, 0.8436, 0.4098, 0.6878, 0.4098, 0.713, 0.3648, 0.713, 0.3648, 0.6878, 0.2075, 0.6645, 0.2075, 0.6419, 0.2525, 0.6419, 0.2525, 0.6645, 0.4098, 0.6652, 0.4098, 0.6878, 0.3648, 0.6878, 0.3648, 0.6652, 0.2075, 0.6897, 0.2075, 0.6645, 0.2525, 0.6645, 0.2525, 0.6897, 0.4098, 0.6459, 0.4098, 0.6652, 0.3648, 0.6652, 0.3648, 0.6459, 0.2075, 0.7165, 0.2075, 0.6897, 0.2525, 0.6897, 0.2525, 0.7165, 0.3114, 0.6713, 0.3114, 0.6487, 0.3564, 0.6487, 0.3564, 0.6713, 0.5252, 0.7574, 0.5252, 0.7794, 0.4195, 0.7794, 0.4195, 0.7574, 0.04894, 0.9557, 0.03473, 0.9414, 0.04747, 0.9308, 0.05939, 0.9428, 0.01197, 0.8655, 0.01589, 0.8455, 0.03166, 0.8504, 0.02837, 0.8671, 0.2043, 0.8268, 0.212, 0.8455, 0.1962, 0.8504, 0.1898, 0.8346, 0.06564, 0.967, 0.04894, 0.9557, 0.05939, 0.9428, 0.0734, 0.9523, 0.01197, 0.8858, 0.01197, 0.8655, 0.02837, 0.8671, 0.02837, 0.8841, 0.1931, 0.8099, 0.2043, 0.8268, 0.1898, 0.8346, 0.1804, 0.8205, 0.08419, 0.9748, 0.06564, 0.967, 0.0734, 0.9523, 0.08897, 0.9588, 0.1789, 0.7955, 0.1931, 0.8099, 0.1804, 0.8205, 0.1685, 0.8084, 0.1039, 0.9787, 0.08419, 0.9748, 0.08897, 0.9588, 0.1055, 0.9622, 0.1622, 0.7842, 0.1789, 0.7955, 0.1685, 0.8084, 0.1545, 0.7989, 0.124, 0.9787, 0.1039, 0.9787, 0.1055, 0.9622, 0.1224, 0.9622, 0.1437, 0.7765, 0.1622, 0.7842, 0.1545, 0.7989, 0.1389, 0.7924, 0.1437, 0.9748, 0.124, 0.9787, 0.1224, 0.9622, 0.1389, 0.9588, 0.124, 0.7725, 0.1437, 0.7765, 0.1389, 0.7924, 0.1224, 0.7891, 0.1622, 0.967, 0.1437, 0.9748, 0.1389, 0.9588, 0.1545, 0.9523, 0.1039, 0.7725, 0.124, 0.7725, 0.1224, 0.7891, 0.1055, 0.7891, 0.1789, 0.9557, 0.1622, 0.967, 0.1545, 0.9523, 0.1685, 0.9428, 0.08419, 0.7765, 0.1039, 0.7725, 0.1055, 0.7891, 0.08897, 0.7924, 0.1931, 0.9414, 0.1789, 0.9557, 0.1685, 0.9428, 0.1804, 0.9308, 0.06564, 0.7842, 0.08419, 0.7765, 0.08897, 0.7924, 0.0734, 0.7989, 0.2043, 0.9245, 0.1931, 0.9414, 0.1804, 0.9308, 0.1898, 0.9166, 0.04894, 0.7955, 0.06564, 0.7842, 0.0734, 0.7989, 0.05939, 0.8084, 0.212, 0.9057, 0.2043, 0.9245, 0.1898, 0.9166, 0.1962, 0.9009, 0.01589, 0.9057, 0.01197, 0.8858, 0.02837, 0.8841, 0.03166, 0.9009, 0.03473, 0.8099, 0.04894, 0.7955, 0.05939, 0.8084, 0.04747, 0.8205, 0.2159, 0.8858, 0.212, 0.9057, 0.1962, 0.9009, 0.1995, 0.8841, 0.02358, 0.9245, 0.01589, 0.9057, 0.03166, 0.9009, 0.03811, 0.9166, 0.02358, 0.8268, 0.03473, 0.8099, 0.04747, 0.8205, 0.03811, 0.8346, 0.2159, 0.8655, 0.2159, 0.8858, 0.1995, 0.8841, 0.1995, 0.8671, 0.03473, 0.9414, 0.02358, 0.9245, 0.03811, 0.9166, 0.04747, 0.9308, 0.01589, 0.8455, 0.02358, 0.8268, 0.03811, 0.8346, 0.03166, 0.8504, 0.1717, 0.6706, 0.1717, 0.6858, 0.1688, 0.7008, 0.163, 0.7149, 0.1546, 0.7276, 0.144, 0.7384, 0.1314, 0.7469, 0.1175, 0.7527, 0.1027, 0.7557, 0.08759, 0.7557, 0.07279, 0.7527, 0.05886, 0.7469, 0.04631, 0.7384, 0.03564, 0.7276, 0.02726, 0.7149, 0.02149, 0.7008, 0.01854, 0.6858, 0.01854, 0.6706, 0.02149, 0.6556, 0.02726, 0.6415, 0.03564, 0.6288, 0.04631, 0.618, 0.05886, 0.6096, 0.07279, 0.6037, 0.08759, 0.6007, 0.1027, 0.6007, 0.1175, 0.6037, 0.1314, 0.6096, 0.144, 0.618, 0.1546, 0.6288, 0.163, 0.6415, 0.1688, 0.6556, 0.5253, 0.8795, 0.5253, 0.9029, 0.4195, 0.9029, 0.4195, 0.8795, 0.5252, 0.734, 0.5252, 0.7574, 0.4195, 0.7574, 0.4195, 0.734, 0.5253, 0.8574, 0.5253, 0.8795, 0.4195, 0.8795, 0.4195, 0.8574, 0.5252, 0.7101, 0.5252, 0.734, 0.4195, 0.734, 0.4195, 0.7101, 0.5253, 0.8376, 0.5253, 0.8574, 0.4195, 0.8574, 0.4195, 0.8376, 0.5252, 0.6867, 0.5252, 0.7101, 0.4195, 0.7101, 0.4195, 0.6867, 0.5253, 0.8207, 0.5253, 0.8376, 0.4195, 0.8376, 0.4195, 0.8207, 0.5252, 0.6647, 0.5252, 0.6867, 0.4195, 0.6867, 0.4195, 0.6647, 0.5295, 0.7639, 0.5295, 0.7441, 0.6352, 0.7441, 0.6352, 0.7639, 0.5252, 0.6449, 0.5252, 0.6647, 0.4195, 0.6647, 0.4195, 0.6449, 0.5295, 0.786, 0.5295, 0.7639, 0.6352, 0.7639, 0.6352, 0.786, 0.5252, 0.628, 0.5252, 0.6449, 0.4195, 0.6449, 0.4195, 0.628, 0.5295, 0.8093, 0.5295, 0.786, 0.6352, 0.786, 0.6352, 0.8093, 0.5299, 0.5879, 0.5299, 0.5681, 0.6356, 0.5681, 0.6356, 0.5879, 0.5295, 0.8332, 0.5295, 0.8093, 0.6352, 0.8093, 0.6352, 0.8332, 0.5299, 0.7224, 0.5299, 0.7026, 0.6356, 0.7026, 0.6356, 0.7224, 0.5299, 0.6099, 0.5299, 0.5879, 0.6356, 0.5879, 0.6356, 0.6099, 0.5295, 0.8566, 0.5295, 0.8332, 0.6352, 0.8332, 0.6352, 0.8566, 0.5299, 0.7393, 0.5299, 0.7224, 0.6356, 0.7224, 0.6356, 0.7393, 0.5299, 0.6333, 0.5299, 0.6099, 0.6356, 0.6099, 0.6356, 0.6333, 0.5295, 0.8786, 0.5295, 0.8566, 0.6352, 0.8566, 0.6352, 0.8786, 0.5253, 0.9721, 0.5253, 0.992, 0.4195, 0.992, 0.4195, 0.9721, 0.5299, 0.6572, 0.5299, 0.6333, 0.6356, 0.6333, 0.6356, 0.6572, 0.5295, 0.8984, 0.5295, 0.8786, 0.6352, 0.8786, 0.6352, 0.8984, 0.5253, 0.9501, 0.5253, 0.9721, 0.4195, 0.9721, 0.4195, 0.9501, 0.5299, 0.6806, 0.5299, 0.6572, 0.6356, 0.6572, 0.6356, 0.6806, 0.5252, 0.7992, 0.5252, 0.8161, 0.4195, 0.8161, 0.4195, 0.7992, 0.5253, 0.9267, 0.5253, 0.9501, 0.4195, 0.9501, 0.4195, 0.9267, 0.5299, 0.7026, 0.5299, 0.6806, 0.6356, 0.6806, 0.6356, 0.7026, 0.5252, 0.7794, 0.5252, 0.7992, 0.4195, 0.7992, 0.4195, 0.7794, 0.5253, 0.9029, 0.5253, 0.9267, 0.4195, 0.9267, 0.4195, 0.9029])
me_cylinder.materials.append(mat_arenafloor)
me_cylinder.use_remesh_preserve_volume = False
me_cylinder.use_remesh_preserve_attributes = False
me_cylinder.use_mirror_vertex_groups = False
me_cylinder.use_paint_bone_selection = False
me_cylinder.use_paint_mask = True
me_cylinder.update()

# ---- objects
ob_arenafloor = bpy.data.objects.new('ArenaFloor', me_cylinder)

# ---- transforms, parenting, visibility, modifiers, constraints
ob_arenafloor.location = (0.0, 0.0, 0.0)
ob_arenafloor.lineart.crease_threshold = 0.0

# ---- collection membership
col_collection_1.objects.link(ob_arenafloor)

# ---- scene / render settings (as saved in the file)
scene.frame_start = 1; scene.frame_end = 250; scene.frame_set(1)
scene.render.engine = 'BLENDER_EEVEE_NEXT'
scene.render.resolution_percentage = 50
scene.render.dither_intensity = 0.0
scene.cycles.use_denoising = False
scene.cycles.samples = 128
scene.cycles.sampling_pattern = 'TABULATED_SOBOL'
scene.cycles.light_sampling_threshold = 0.0
scene.cycles.use_adaptive_sampling = False
scene.cycles.use_light_tree = False
scene.cycles.blur_glossy = 0.0
scene.cycles.sample_clamp_indirect = 0.0
scene.view_settings.view_transform = 'Standard'
bpy.context.view_layer.update()

# ---- added for rendering (the .blend has no active camera and no usable light): camera, sun
cam_auto = bpy.data.cameras.new('AutoCamera')
cam_auto.lens = 50.0
cam_auto.sensor_width = 36.0
cam_auto.clip_end = 1000.0
ob_auto_camera = bpy.data.objects.new('AutoCamera', cam_auto)
scene.collection.objects.link(ob_auto_camera)
ob_auto_camera.location = (8.32582, -9.99098, 6.83453)
ob_auto_camera.rotation_euler = (1.09748, -7.21219e-08, 0.694738)
scene.camera = ob_auto_camera
light_auto_sun = bpy.data.lights.new('AutoSun', 'SUN')
light_auto_sun.energy = 3.0
light_auto_sun.angle = 0.0523599
ob_auto_sun = bpy.data.objects.new('AutoSun', light_auto_sun)
scene.collection.objects.link(ob_auto_sun)
ob_auto_sun.rotation_euler = (0.872665, 0.174533, 0.523599)
bpy.context.view_layer.update()
